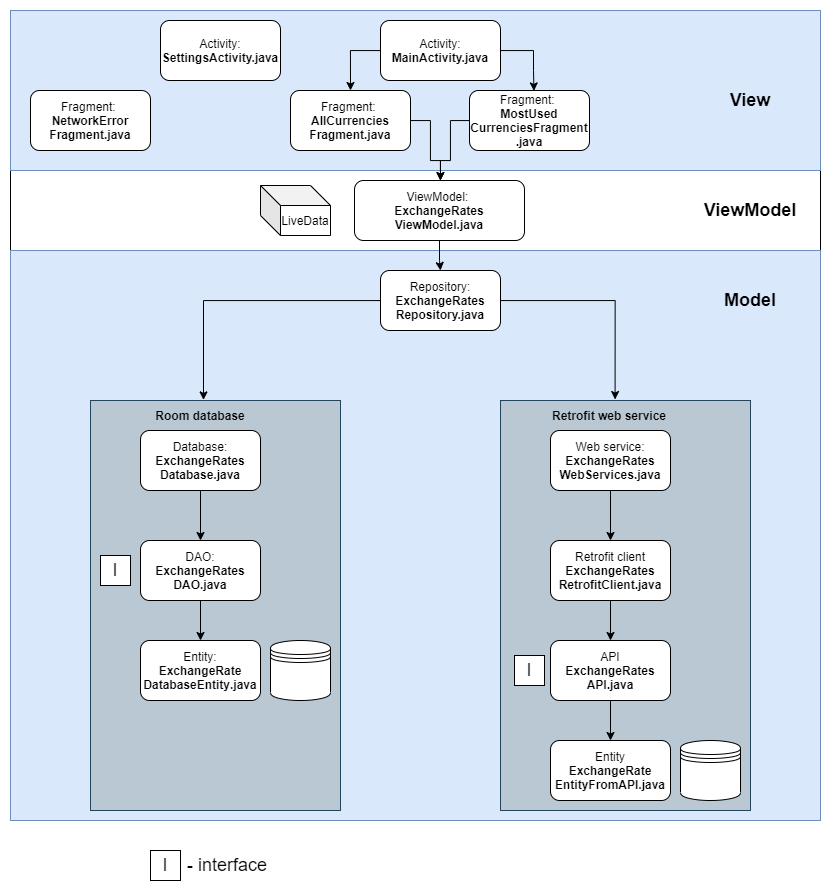

The diagram above was exported from draw.io. Its source (the exported page's mxGraphModel, read from the mxfile embedded in the PNG):
<mxGraphModel dx="2523" dy="967" grid="1" gridSize="10" guides="1" tooltips="1" connect="1" arrows="1" fold="1" page="1" pageScale="1" pageWidth="850" pageHeight="1100" math="0" shadow="0">
  <root>
    <mxCell id="0" />
    <mxCell id="1" parent="0" />
    <mxCell id="c9M3Q2uZVXsnRuKAqP1O-9" value="" style="rounded=0;whiteSpace=wrap;html=1;" parent="1" vertex="1">
      <mxGeometry x="-70" y="20" width="810" height="560" as="geometry" />
    </mxCell>
    <mxCell id="c9M3Q2uZVXsnRuKAqP1O-11" value="" style="rounded=0;whiteSpace=wrap;html=1;fillColor=#dae8fc;strokeColor=#6c8ebf;" parent="1" vertex="1">
      <mxGeometry x="-70" y="260" width="810" height="570" as="geometry" />
    </mxCell>
    <mxCell id="c9M3Q2uZVXsnRuKAqP1O-10" value="" style="rounded=0;whiteSpace=wrap;html=1;fillColor=#dae8fc;strokeColor=#6c8ebf;" parent="1" vertex="1">
      <mxGeometry x="-70" y="20" width="810" height="160" as="geometry" />
    </mxCell>
    <mxCell id="c9M3Q2uZVXsnRuKAqP1O-48" style="edgeStyle=orthogonalEdgeStyle;rounded=0;orthogonalLoop=1;jettySize=auto;html=1;entryX=0.5;entryY=0;entryDx=0;entryDy=0;fontSize=18;" parent="1" source="c9M3Q2uZVXsnRuKAqP1O-1" target="c9M3Q2uZVXsnRuKAqP1O-47" edge="1">
      <mxGeometry relative="1" as="geometry">
        <Array as="points">
          <mxPoint x="270" y="60" />
        </Array>
      </mxGeometry>
    </mxCell>
    <mxCell id="c9M3Q2uZVXsnRuKAqP1O-49" style="edgeStyle=orthogonalEdgeStyle;rounded=0;orthogonalLoop=1;jettySize=auto;html=1;entryX=0.537;entryY=0.007;entryDx=0;entryDy=0;entryPerimeter=0;fontSize=18;" parent="1" source="c9M3Q2uZVXsnRuKAqP1O-1" target="c9M3Q2uZVXsnRuKAqP1O-46" edge="1">
      <mxGeometry relative="1" as="geometry">
        <Array as="points">
          <mxPoint x="453" y="60" />
          <mxPoint x="453" y="80" />
        </Array>
      </mxGeometry>
    </mxCell>
    <mxCell id="c9M3Q2uZVXsnRuKAqP1O-1" value="Activity: &lt;b&gt;MainActivity.java&lt;/b&gt;" style="rounded=1;whiteSpace=wrap;html=1;" parent="1" vertex="1">
      <mxGeometry x="300" y="30" width="120" height="60" as="geometry" />
    </mxCell>
    <mxCell id="c9M3Q2uZVXsnRuKAqP1O-2" value="View" style="text;html=1;strokeColor=none;fillColor=none;align=center;verticalAlign=middle;whiteSpace=wrap;rounded=0;fontStyle=1;fontSize=18;" parent="1" vertex="1">
      <mxGeometry x="640" y="95" width="60" height="30" as="geometry" />
    </mxCell>
    <mxCell id="c9M3Q2uZVXsnRuKAqP1O-31" style="edgeStyle=orthogonalEdgeStyle;rounded=0;orthogonalLoop=1;jettySize=auto;html=1;entryX=0.5;entryY=0;entryDx=0;entryDy=0;fontSize=18;" parent="1" source="c9M3Q2uZVXsnRuKAqP1O-3" target="c9M3Q2uZVXsnRuKAqP1O-5" edge="1">
      <mxGeometry relative="1" as="geometry" />
    </mxCell>
    <mxCell id="c9M3Q2uZVXsnRuKAqP1O-3" value="ViewModel:&amp;nbsp;&lt;br&gt;&lt;b&gt;ExchangeRates&lt;br&gt;ViewModel.java&lt;/b&gt;" style="rounded=1;whiteSpace=wrap;html=1;" parent="1" vertex="1">
      <mxGeometry x="274" y="190" width="170" height="60" as="geometry" />
    </mxCell>
    <mxCell id="c9M3Q2uZVXsnRuKAqP1O-4" value="ViewModel" style="text;html=1;strokeColor=none;fillColor=none;align=center;verticalAlign=middle;whiteSpace=wrap;rounded=0;fontStyle=1;fontSize=18;" parent="1" vertex="1">
      <mxGeometry x="640" y="205" width="60" height="30" as="geometry" />
    </mxCell>
    <mxCell id="c9M3Q2uZVXsnRuKAqP1O-32" style="edgeStyle=orthogonalEdgeStyle;rounded=0;orthogonalLoop=1;jettySize=auto;html=1;entryX=0.53;entryY=-0.02;entryDx=0;entryDy=0;entryPerimeter=0;fontSize=18;" parent="1" source="c9M3Q2uZVXsnRuKAqP1O-5" target="c9M3Q2uZVXsnRuKAqP1O-18" edge="1">
      <mxGeometry relative="1" as="geometry" />
    </mxCell>
    <mxCell id="c9M3Q2uZVXsnRuKAqP1O-33" style="edgeStyle=orthogonalEdgeStyle;rounded=0;orthogonalLoop=1;jettySize=auto;html=1;entryX=0.543;entryY=-0.033;entryDx=0;entryDy=0;entryPerimeter=0;fontSize=18;" parent="1" source="c9M3Q2uZVXsnRuKAqP1O-5" target="c9M3Q2uZVXsnRuKAqP1O-21" edge="1">
      <mxGeometry relative="1" as="geometry" />
    </mxCell>
    <mxCell id="c9M3Q2uZVXsnRuKAqP1O-5" value="Repository:&lt;br&gt;&lt;b&gt;ExchangeRates&lt;br&gt;Repository.java&lt;/b&gt;" style="rounded=1;whiteSpace=wrap;html=1;" parent="1" vertex="1">
      <mxGeometry x="300" y="280" width="120" height="60" as="geometry" />
    </mxCell>
    <mxCell id="c9M3Q2uZVXsnRuKAqP1O-6" value="Model" style="text;html=1;strokeColor=none;fillColor=none;align=center;verticalAlign=middle;whiteSpace=wrap;rounded=0;fontStyle=1;fontSize=18;" parent="1" vertex="1">
      <mxGeometry x="640" y="295" width="60" height="30" as="geometry" />
    </mxCell>
    <mxCell id="c9M3Q2uZVXsnRuKAqP1O-17" value="" style="rounded=0;whiteSpace=wrap;html=1;fillColor=#bac8d3;strokeColor=#23445d;" parent="1" vertex="1">
      <mxGeometry x="10" y="410" width="250" height="410" as="geometry" />
    </mxCell>
    <mxCell id="c9M3Q2uZVXsnRuKAqP1O-19" value="" style="rounded=0;whiteSpace=wrap;html=1;fillColor=#bac8d3;strokeColor=#23445d;" parent="1" vertex="1">
      <mxGeometry x="420" y="410" width="250" height="410" as="geometry" />
    </mxCell>
    <mxCell id="c9M3Q2uZVXsnRuKAqP1O-35" style="edgeStyle=orthogonalEdgeStyle;rounded=0;orthogonalLoop=1;jettySize=auto;html=1;entryX=0.5;entryY=0;entryDx=0;entryDy=0;fontSize=18;" parent="1" source="c9M3Q2uZVXsnRuKAqP1O-13" target="c9M3Q2uZVXsnRuKAqP1O-15" edge="1">
      <mxGeometry relative="1" as="geometry" />
    </mxCell>
    <mxCell id="c9M3Q2uZVXsnRuKAqP1O-13" value="Database:&lt;br&gt;&lt;b&gt;ExchangeRates&lt;/b&gt;&lt;br&gt;&lt;b&gt;Database.java&lt;/b&gt;" style="rounded=1;whiteSpace=wrap;html=1;" parent="1" vertex="1">
      <mxGeometry x="60" y="440" width="120" height="60" as="geometry" />
    </mxCell>
    <mxCell id="c9M3Q2uZVXsnRuKAqP1O-37" style="edgeStyle=orthogonalEdgeStyle;rounded=0;orthogonalLoop=1;jettySize=auto;html=1;entryX=0.5;entryY=0;entryDx=0;entryDy=0;fontSize=18;" parent="1" source="c9M3Q2uZVXsnRuKAqP1O-14" target="c9M3Q2uZVXsnRuKAqP1O-24" edge="1">
      <mxGeometry relative="1" as="geometry" />
    </mxCell>
    <mxCell id="c9M3Q2uZVXsnRuKAqP1O-14" value="Web service:&lt;br&gt;&lt;b&gt;ExchangeRates&lt;/b&gt;&lt;br&gt;&lt;b&gt;WebServices.java&lt;/b&gt;" style="rounded=1;whiteSpace=wrap;html=1;" parent="1" vertex="1">
      <mxGeometry x="470" y="440" width="120" height="60" as="geometry" />
    </mxCell>
    <mxCell id="c9M3Q2uZVXsnRuKAqP1O-36" style="edgeStyle=orthogonalEdgeStyle;rounded=0;orthogonalLoop=1;jettySize=auto;html=1;entryX=0.5;entryY=0;entryDx=0;entryDy=0;fontSize=18;" parent="1" source="c9M3Q2uZVXsnRuKAqP1O-15" target="c9M3Q2uZVXsnRuKAqP1O-16" edge="1">
      <mxGeometry relative="1" as="geometry" />
    </mxCell>
    <mxCell id="c9M3Q2uZVXsnRuKAqP1O-15" value="DAO:&lt;br&gt;&lt;b&gt;ExchangeRates&lt;/b&gt;&lt;br&gt;&lt;b&gt;DAO.java&lt;/b&gt;" style="rounded=1;whiteSpace=wrap;html=1;" parent="1" vertex="1">
      <mxGeometry x="60" y="550" width="120" height="60" as="geometry" />
    </mxCell>
    <mxCell id="c9M3Q2uZVXsnRuKAqP1O-16" value="Entity:&lt;br&gt;&lt;b&gt;ExchangeRate&lt;br&gt;DatabaseEntity&lt;/b&gt;&lt;b&gt;.java&lt;/b&gt;" style="rounded=1;whiteSpace=wrap;html=1;" parent="1" vertex="1">
      <mxGeometry x="60" y="650" width="120" height="60" as="geometry" />
    </mxCell>
    <mxCell id="c9M3Q2uZVXsnRuKAqP1O-18" value="Room database" style="text;html=1;strokeColor=none;fillColor=none;align=center;verticalAlign=middle;whiteSpace=wrap;rounded=0;fontStyle=1" parent="1" vertex="1">
      <mxGeometry x="70" y="410" width="100" height="30" as="geometry" />
    </mxCell>
    <mxCell id="c9M3Q2uZVXsnRuKAqP1O-21" value="Retrofit web service" style="text;html=1;strokeColor=none;fillColor=none;align=center;verticalAlign=middle;whiteSpace=wrap;rounded=0;fontStyle=1" parent="1" vertex="1">
      <mxGeometry x="464" y="410" width="130" height="30" as="geometry" />
    </mxCell>
    <mxCell id="c9M3Q2uZVXsnRuKAqP1O-39" style="edgeStyle=orthogonalEdgeStyle;rounded=0;orthogonalLoop=1;jettySize=auto;html=1;entryX=0.5;entryY=0;entryDx=0;entryDy=0;fontSize=18;" parent="1" source="c9M3Q2uZVXsnRuKAqP1O-22" target="c9M3Q2uZVXsnRuKAqP1O-23" edge="1">
      <mxGeometry relative="1" as="geometry" />
    </mxCell>
    <mxCell id="c9M3Q2uZVXsnRuKAqP1O-22" value="API&lt;br&gt;&lt;b&gt;ExchangeRates&lt;/b&gt;&lt;br&gt;&lt;b&gt;API.java&lt;/b&gt;" style="rounded=1;whiteSpace=wrap;html=1;" parent="1" vertex="1">
      <mxGeometry x="470" y="650" width="120" height="60" as="geometry" />
    </mxCell>
    <mxCell id="c9M3Q2uZVXsnRuKAqP1O-23" value="Entity&lt;br&gt;&lt;b&gt;ExchangeRate&lt;br&gt;EntityFromAPI&lt;/b&gt;&lt;b&gt;.java&lt;/b&gt;" style="rounded=1;whiteSpace=wrap;html=1;" parent="1" vertex="1">
      <mxGeometry x="470" y="750" width="120" height="60" as="geometry" />
    </mxCell>
    <mxCell id="c9M3Q2uZVXsnRuKAqP1O-38" style="edgeStyle=orthogonalEdgeStyle;rounded=0;orthogonalLoop=1;jettySize=auto;html=1;entryX=0.5;entryY=0;entryDx=0;entryDy=0;fontSize=18;" parent="1" source="c9M3Q2uZVXsnRuKAqP1O-24" target="c9M3Q2uZVXsnRuKAqP1O-22" edge="1">
      <mxGeometry relative="1" as="geometry" />
    </mxCell>
    <mxCell id="c9M3Q2uZVXsnRuKAqP1O-24" value="Retrofit client&lt;br&gt;&lt;b&gt;ExchangeRates&lt;/b&gt;&lt;br&gt;&lt;b&gt;RetrofitClient.java&lt;/b&gt;" style="rounded=1;whiteSpace=wrap;html=1;" parent="1" vertex="1">
      <mxGeometry x="470" y="550" width="120" height="60" as="geometry" />
    </mxCell>
    <mxCell id="c9M3Q2uZVXsnRuKAqP1O-40" value="" style="shape=datastore;whiteSpace=wrap;html=1;fontSize=18;" parent="1" vertex="1">
      <mxGeometry x="190" y="650" width="60" height="60" as="geometry" />
    </mxCell>
    <mxCell id="c9M3Q2uZVXsnRuKAqP1O-41" value="" style="shape=datastore;whiteSpace=wrap;html=1;fontSize=18;" parent="1" vertex="1">
      <mxGeometry x="600" y="750" width="60" height="60" as="geometry" />
    </mxCell>
    <mxCell id="c9M3Q2uZVXsnRuKAqP1O-42" value="I" style="rounded=0;whiteSpace=wrap;html=1;fontSize=18;" parent="1" vertex="1">
      <mxGeometry x="20" y="565" width="30" height="30" as="geometry" />
    </mxCell>
    <mxCell id="c9M3Q2uZVXsnRuKAqP1O-43" value="I" style="rounded=0;whiteSpace=wrap;html=1;fontSize=18;" parent="1" vertex="1">
      <mxGeometry x="434" y="665" width="30" height="30" as="geometry" />
    </mxCell>
    <mxCell id="c9M3Q2uZVXsnRuKAqP1O-44" value="I" style="rounded=0;whiteSpace=wrap;html=1;fontSize=18;" parent="1" vertex="1">
      <mxGeometry x="70" y="860" width="30" height="30" as="geometry" />
    </mxCell>
    <mxCell id="c9M3Q2uZVXsnRuKAqP1O-45" value="- interface" style="text;html=1;strokeColor=none;fillColor=none;align=center;verticalAlign=middle;whiteSpace=wrap;rounded=0;fontSize=18;" parent="1" vertex="1">
      <mxGeometry x="102" y="860" width="90" height="30" as="geometry" />
    </mxCell>
    <mxCell id="c9M3Q2uZVXsnRuKAqP1O-51" style="edgeStyle=orthogonalEdgeStyle;rounded=0;orthogonalLoop=1;jettySize=auto;html=1;fontSize=18;entryX=0.5;entryY=0;entryDx=0;entryDy=0;" parent="1" source="c9M3Q2uZVXsnRuKAqP1O-46" target="c9M3Q2uZVXsnRuKAqP1O-3" edge="1">
      <mxGeometry relative="1" as="geometry">
        <mxPoint x="360" y="130" as="targetPoint" />
        <Array as="points">
          <mxPoint x="370" y="130" />
          <mxPoint x="370" y="170" />
          <mxPoint x="360" y="170" />
        </Array>
      </mxGeometry>
    </mxCell>
    <mxCell id="c9M3Q2uZVXsnRuKAqP1O-46" value="Fragment: &lt;br&gt;&lt;b&gt;MostUsed&lt;br&gt;CurrenciesFragment&lt;br&gt;.java&lt;/b&gt;" style="rounded=1;whiteSpace=wrap;html=1;" parent="1" vertex="1">
      <mxGeometry x="389" y="100" width="120" height="60" as="geometry" />
    </mxCell>
    <mxCell id="c9M3Q2uZVXsnRuKAqP1O-50" style="edgeStyle=orthogonalEdgeStyle;rounded=0;orthogonalLoop=1;jettySize=auto;html=1;fontSize=18;entryX=0.5;entryY=0;entryDx=0;entryDy=0;" parent="1" source="c9M3Q2uZVXsnRuKAqP1O-47" target="c9M3Q2uZVXsnRuKAqP1O-3" edge="1">
      <mxGeometry relative="1" as="geometry">
        <mxPoint x="360" y="130" as="targetPoint" />
        <Array as="points">
          <mxPoint x="350" y="130" />
          <mxPoint x="350" y="170" />
          <mxPoint x="360" y="170" />
        </Array>
      </mxGeometry>
    </mxCell>
    <mxCell id="c9M3Q2uZVXsnRuKAqP1O-47" value="Fragment: &lt;br&gt;&lt;b&gt;AllCurrencies&lt;br&gt;Fragment.java&lt;/b&gt;" style="rounded=1;whiteSpace=wrap;html=1;" parent="1" vertex="1">
      <mxGeometry x="210" y="100" width="120" height="60" as="geometry" />
    </mxCell>
    <mxCell id="CH1IknATzdzFHuVYKeWH-1" value="Activity: &lt;b&gt;SettingsActivity.java&lt;/b&gt;" style="rounded=1;whiteSpace=wrap;html=1;" parent="1" vertex="1">
      <mxGeometry x="80" y="30" width="120" height="60" as="geometry" />
    </mxCell>
    <mxCell id="VV_LjFD0_QK_GmIvRYZy-1" value="LiveData" style="shape=cube;whiteSpace=wrap;html=1;boundedLbl=1;backgroundOutline=1;darkOpacity=0.05;darkOpacity2=0.1;" vertex="1" parent="1">
      <mxGeometry x="180" y="195" width="70" height="50" as="geometry" />
    </mxCell>
    <mxCell id="VV_LjFD0_QK_GmIvRYZy-2" value="Fragment: &lt;br&gt;&lt;b&gt;NetworkError&lt;br&gt;Fragment.java&lt;/b&gt;" style="rounded=1;whiteSpace=wrap;html=1;" vertex="1" parent="1">
      <mxGeometry x="-50" y="100" width="120" height="60" as="geometry" />
    </mxCell>
  </root>
</mxGraphModel>